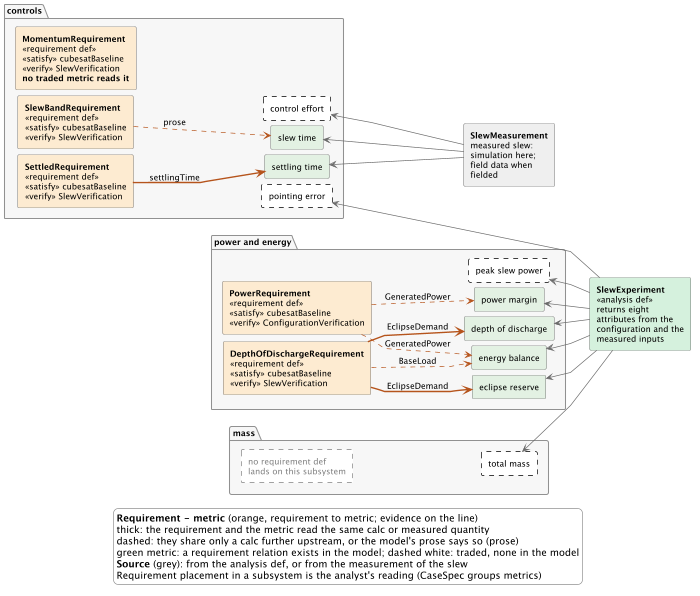

The diagram above was rendered by PlantUML. Its source (embedded in the PNG):
@startuml
left to right direction
skinparam linetype polyline
skinparam shadowing false
skinparam defaultFontName SansSerif
skinparam defaultFontSize 12
skinparam ClassBackgroundColor white
skinparam ClassBorderColor #404040
skinparam ClassAttributeIconSize 0
skinparam ArrowColor #404040
skinparam RectangleBackgroundColor white
skinparam RectangleBorderColor #404040
skinparam PackageBackgroundColor #F7F7F7
skinparam PackageBorderColor #909090
skinparam LegendBackgroundColor white
skinparam LegendBorderColor #909090
skinparam nodesep 8
skinparam ranksep 36
hide circle
hide empty members

scale 700 width

package "controls" {
  rectangle "**SettledRequirement**\n<<requirement def>>\n<<satisfy>> cubesatBaseline\n<<verify>> SlewVerification" as xSettledrequirement #FDEBD0
  rectangle "**SlewBandRequirement**\n<<requirement def>>\n<<satisfy>> cubesatBaseline\n<<verify>> SlewVerification" as xSlewbandrequirement #FDEBD0
  rectangle "**MomentumRequirement**\n<<requirement def>>\n<<satisfy>> cubesatBaseline\n<<verify>> SlewVerification\n**no traded metric reads it**" as xMomentumrequirement #FDEBD0
  rectangle "settling time" as xSettlingTime #E3F1E3
  rectangle "slew time" as xSlewTime #E3F1E3
  rectangle "control effort" as xControlEffort #FFFFFF;line:black;line.dashed
  rectangle "pointing error" as xPointingError #FFFFFF;line:black;line.dashed
}
xSettledrequirement -[hidden]-> xSettlingTime
xSettledrequirement -[hidden]-> xSlewTime
xSettledrequirement -[hidden]-> xControlEffort
xSettledrequirement -[hidden]-> xPointingError
package "power and energy" {
  rectangle "**PowerRequirement**\n<<requirement def>>\n<<satisfy>> cubesatBaseline\n<<verify>> ConfigurationVerification" as xPowerrequirement #FDEBD0
  rectangle "**DepthOfDischargeRequirement**\n<<requirement def>>\n<<satisfy>> cubesatBaseline\n<<verify>> SlewVerification" as xDepthofdischargerequirement #FDEBD0
  rectangle "power margin" as xPowerMargin #E3F1E3
  rectangle "energy balance" as xEnergyBalance #E3F1E3
  rectangle "eclipse reserve" as xEclipseReserve #E3F1E3
  rectangle "depth of discharge" as xDepthOfDischarge #E3F1E3
  rectangle "peak slew power" as xPeakSlewPower #FFFFFF;line:black;line.dashed
}
xPowerrequirement -[hidden]-> xPowerMargin
xPowerrequirement -[hidden]-> xEnergyBalance
xPowerrequirement -[hidden]-> xEclipseReserve
xPowerrequirement -[hidden]-> xDepthOfDischarge
xPowerrequirement -[hidden]-> xPeakSlewPower
package "mass" {
  rectangle "no requirement def\nlands on this subsystem" as xNonemass #FFFFFF;line:gray;line.dashed;text:gray
  rectangle "total mass" as xTotalMass #FFFFFF;line:black;line.dashed
}
xNonemass -[hidden]-> xTotalMass

rectangle "**SlewExperiment**\n<<analysis def>>\nreturns eight\nattributes from the\nconfiguration and the\nmeasured inputs" as xAnalysis #D5F0DC
rectangle "**SlewMeasurement**\nmeasured slew:\nsimulation here;\nfield data when\nfielded" as xMeasure #EEEEEE
xMeasure -[hidden]down-> xAnalysis

xDepthofdischargerequirement -[#B5541C,dashed]-> xEnergyBalance : BaseLoad
xDepthofdischargerequirement -[#B5541C,thickness=2]-> xEclipseReserve : EclipseDemand
xDepthofdischargerequirement -[#B5541C,thickness=2]-> xDepthOfDischarge : EclipseDemand
xPowerrequirement -[#B5541C,dashed]-> xPowerMargin : GeneratedPower
xPowerrequirement -[#B5541C,dashed]-> xEnergyBalance : GeneratedPower
xSettledrequirement -[#B5541C,thickness=2]-> xSettlingTime : settlingTime
xSlewbandrequirement -[#B5541C,dashed]-> xSlewTime : prose
xSettlingTime <-[#6B6B6B]- xMeasure
xSlewTime <-[#6B6B6B]- xMeasure
xPointingError <-[#6B6B6B]- xAnalysis
xTotalMass <-[#6B6B6B]- xAnalysis
xControlEffort <-[#6B6B6B]- xMeasure
xPowerMargin <-[#6B6B6B]- xAnalysis
xEnergyBalance <-[#6B6B6B]- xAnalysis
xEclipseReserve <-[#6B6B6B]- xAnalysis
xPeakSlewPower <-[#6B6B6B]- xAnalysis
xDepthOfDischarge <-[#6B6B6B]- xAnalysis

legend bottom
  **Requirement - metric** (orange, requirement to metric; evidence on the line)
  thick: the requirement and the metric read the same calc or measured quantity
  dashed: they share only a calc further upstream, or the model's prose says so (prose)
  green metric: a requirement relation exists in the model; dashed white: traded, none in the model
  **Source** (grey): from the analysis def, or from the measurement of the slew
  Requirement placement in a subsystem is the analyst's reading (CaseSpec groups metrics)
end legend
@enduml